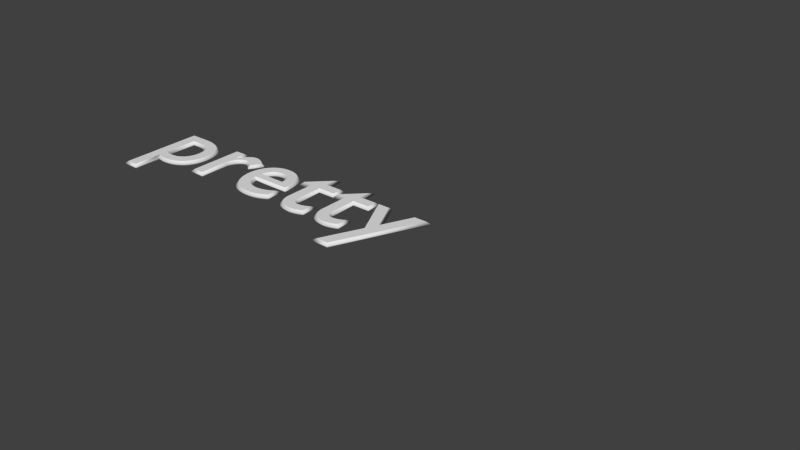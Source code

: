 # Source: Letters.blend  (saved by Blender 2.73.0; exported with 4.5.12 LTS)
import bpy
from mathutils import Matrix  # noqa: F401  (used for matrix-valued properties, if any)

bpy.ops.wm.read_factory_settings(use_empty=True)
scene = bpy.context.scene
scene.name = 'Scene'

# ---- collections
col_collection_1 = bpy.data.collections.new('Collection 1'); scene.collection.children.link(col_collection_1)

# ---- world
world_world = bpy.data.worlds.new('World'); scene.world = world_world
world_world.color = (0.05088, 0.05088, 0.05088)
world_world.use_sun_shadow = False
world_world.sun_shadow_jitter_overblur = 0.0
world_world.cycles.sampling_method = 'MANUAL'
world_world.cycles.sample_map_resolution = 256

# ---- curves / text
txt_text = bpy.data.curves.new('Text', 'FONT')
txt_text.dimensions = '2D'
txt_text.body = 'pretty'
txt_text.use_path_clamp = True
txt_text.bevel_resolution = 0
txt_text.bevel_depth = 0.02
txt_text.space_character = 1.02
txt_text.offset_x = -1.698
txt_text.offset_y = -0.2218

# ---- objects
ob_text = bpy.data.objects.new('Text', txt_text)

# ---- transforms, parenting, visibility, modifiers, constraints
ob_text.location = (0.5022, 0.8226, 0.0)
ob_text.scale = (0.7548, 0.7548, 0.7548)
ob_text.lineart.crease_threshold = 0.0

# ---- collection membership
col_collection_1.objects.link(ob_text)

# ---- scene / render settings (as saved in the file)
scene.frame_start = 1; scene.frame_end = 250; scene.frame_set(1)
scene.render.engine = 'CYCLES'
scene.render.resolution_percentage = 50
scene.render.dither_intensity = 0.0
scene.cycles.use_denoising = False
scene.cycles.samples = 10
scene.cycles.sampling_pattern = 'TABULATED_SOBOL'
scene.cycles.light_sampling_threshold = 0.0
scene.cycles.use_adaptive_sampling = False
scene.cycles.use_light_tree = False
scene.cycles.blur_glossy = 0.0
scene.cycles.pixel_filter_type = 'GAUSSIAN'
scene.cycles.sample_clamp_indirect = 0.0
scene.view_settings.view_transform = 'Standard'
bpy.context.view_layer.update()

# ---- added for rendering (the .blend has no active camera and no usable light): camera, sun
cam_auto = bpy.data.cameras.new('AutoCamera')
cam_auto.lens = 50.0
cam_auto.sensor_width = 36.0
cam_auto.clip_end = 1000.0
ob_auto_camera = bpy.data.objects.new('AutoCamera', cam_auto)
scene.collection.objects.link(ob_auto_camera)
ob_auto_camera.location = (4.41438, -3.16162, 2.70555)
ob_auto_camera.rotation_euler = (1.09748, -7.21219e-08, 0.694738)
scene.camera = ob_auto_camera
light_auto_sun = bpy.data.lights.new('AutoSun', 'SUN')
light_auto_sun.energy = 3.0
light_auto_sun.angle = 0.0523599
ob_auto_sun = bpy.data.objects.new('AutoSun', light_auto_sun)
scene.collection.objects.link(ob_auto_sun)
ob_auto_sun.rotation_euler = (0.872665, 0.174533, 0.523599)
bpy.context.view_layer.update()
